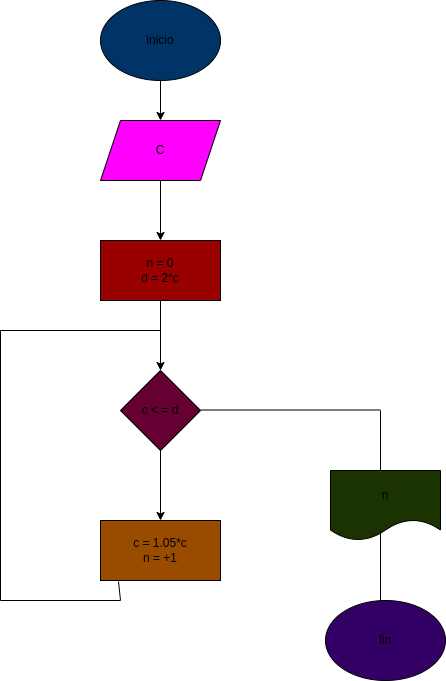

The diagram above was exported from draw.io. Its source (the exported page's mxGraphModel, read from the mxfile embedded in the PNG):
<mxGraphModel dx="662" dy="415" grid="1" gridSize="10" guides="1" tooltips="1" connect="1" arrows="1" fold="1" page="1" pageScale="1" pageWidth="850" pageHeight="1100" math="0" shadow="0">
  <root>
    <mxCell id="0" />
    <mxCell id="1" parent="0" />
    <mxCell id="6" value="" style="edgeStyle=none;html=1;" edge="1" parent="1" source="2" target="5">
      <mxGeometry relative="1" as="geometry" />
    </mxCell>
    <mxCell id="2" value="inicio" style="ellipse;whiteSpace=wrap;html=1;fillColor=#003366;" vertex="1" parent="1">
      <mxGeometry x="260" width="120" height="80" as="geometry" />
    </mxCell>
    <mxCell id="8" value="" style="edgeStyle=none;html=1;" edge="1" parent="1" source="5" target="7">
      <mxGeometry relative="1" as="geometry" />
    </mxCell>
    <mxCell id="5" value="C" style="shape=parallelogram;perimeter=parallelogramPerimeter;whiteSpace=wrap;html=1;fixedSize=1;fillColor=#FF00FF;" vertex="1" parent="1">
      <mxGeometry x="260" y="120" width="120" height="60" as="geometry" />
    </mxCell>
    <mxCell id="10" value="" style="edgeStyle=none;html=1;" edge="1" parent="1" source="7" target="9">
      <mxGeometry relative="1" as="geometry" />
    </mxCell>
    <mxCell id="7" value="n = 0&lt;br&gt;d = 2*c" style="whiteSpace=wrap;html=1;fillColor=#990000;" vertex="1" parent="1">
      <mxGeometry x="260" y="240" width="120" height="60" as="geometry" />
    </mxCell>
    <mxCell id="12" value="" style="edgeStyle=none;html=1;" edge="1" parent="1" source="9" target="11">
      <mxGeometry relative="1" as="geometry" />
    </mxCell>
    <mxCell id="9" value="c &amp;lt; = d" style="rhombus;whiteSpace=wrap;html=1;fillColor=#660033;" vertex="1" parent="1">
      <mxGeometry x="280" y="370" width="80" height="80" as="geometry" />
    </mxCell>
    <mxCell id="11" value="c = 1.05*c&lt;br&gt;n = +1" style="whiteSpace=wrap;html=1;fillColor=#994C00;" vertex="1" parent="1">
      <mxGeometry x="260" y="520" width="120" height="60" as="geometry" />
    </mxCell>
    <mxCell id="13" value="" style="endArrow=none;html=1;" edge="1" parent="1">
      <mxGeometry width="50" height="50" relative="1" as="geometry">
        <mxPoint x="360" y="409.5" as="sourcePoint" />
        <mxPoint x="540" y="409.5" as="targetPoint" />
      </mxGeometry>
    </mxCell>
    <mxCell id="14" value="" style="endArrow=none;html=1;" edge="1" parent="1">
      <mxGeometry width="50" height="50" relative="1" as="geometry">
        <mxPoint x="540" y="470" as="sourcePoint" />
        <mxPoint x="540" y="410" as="targetPoint" />
      </mxGeometry>
    </mxCell>
    <mxCell id="15" value="n" style="shape=document;whiteSpace=wrap;html=1;boundedLbl=1;fillColor=#1A3300;" vertex="1" parent="1">
      <mxGeometry x="490" y="470" width="110" height="70" as="geometry" />
    </mxCell>
    <mxCell id="16" value="" style="endArrow=none;html=1;" edge="1" parent="1">
      <mxGeometry width="50" height="50" relative="1" as="geometry">
        <mxPoint x="160" y="330" as="sourcePoint" />
        <mxPoint x="320" y="330" as="targetPoint" />
      </mxGeometry>
    </mxCell>
    <mxCell id="17" value="" style="endArrow=none;html=1;" edge="1" parent="1">
      <mxGeometry width="50" height="50" relative="1" as="geometry">
        <mxPoint x="160" y="600" as="sourcePoint" />
        <mxPoint x="160" y="330" as="targetPoint" />
      </mxGeometry>
    </mxCell>
    <mxCell id="18" value="" style="endArrow=none;html=1;" edge="1" parent="1">
      <mxGeometry width="50" height="50" relative="1" as="geometry">
        <mxPoint x="160" y="600" as="sourcePoint" />
        <mxPoint x="280" y="600" as="targetPoint" />
      </mxGeometry>
    </mxCell>
    <mxCell id="19" value="" style="endArrow=none;html=1;entryX=0.15;entryY=1.017;entryDx=0;entryDy=0;entryPerimeter=0;" edge="1" parent="1" target="11">
      <mxGeometry width="50" height="50" relative="1" as="geometry">
        <mxPoint x="280" y="600" as="sourcePoint" />
        <mxPoint x="290" y="580" as="targetPoint" />
      </mxGeometry>
    </mxCell>
    <mxCell id="20" value="" style="endArrow=none;html=1;" edge="1" parent="1">
      <mxGeometry width="50" height="50" relative="1" as="geometry">
        <mxPoint x="540" y="600" as="sourcePoint" />
        <mxPoint x="540" y="530" as="targetPoint" />
      </mxGeometry>
    </mxCell>
    <mxCell id="21" value="fin" style="ellipse;whiteSpace=wrap;html=1;fillColor=#330066;" vertex="1" parent="1">
      <mxGeometry x="485" y="600" width="120" height="80" as="geometry" />
    </mxCell>
  </root>
</mxGraphModel>